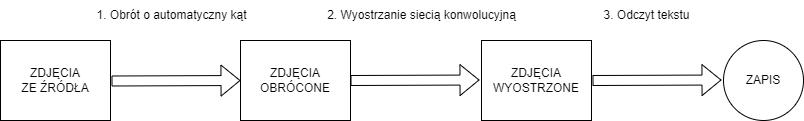

The diagram above was exported from draw.io. Its source (the exported page's mxGraphModel, read from the mxfile embedded in the PNG):
<mxGraphModel dx="1050" dy="541" grid="1" gridSize="10" guides="1" tooltips="1" connect="1" arrows="1" fold="1" page="1" pageScale="1" pageWidth="827" pageHeight="1169" math="0" shadow="0">
  <root>
    <mxCell id="0" />
    <mxCell id="1" parent="0" />
    <mxCell id="cF3WkGMsLixG9xFvAGWH-2" value="ZDJĘCIA &lt;br&gt;ZE ŹRÓDŁA" style="rounded=0;whiteSpace=wrap;html=1;" vertex="1" parent="1">
      <mxGeometry x="4" y="260" width="110" height="80" as="geometry" />
    </mxCell>
    <mxCell id="cF3WkGMsLixG9xFvAGWH-3" value="ZDJĘCIA OBRÓCONE" style="rounded=0;whiteSpace=wrap;html=1;" vertex="1" parent="1">
      <mxGeometry x="244" y="260" width="110" height="80" as="geometry" />
    </mxCell>
    <mxCell id="cF3WkGMsLixG9xFvAGWH-4" value="ZDJĘCIA WYOSTRZONE" style="rounded=0;whiteSpace=wrap;html=1;" vertex="1" parent="1">
      <mxGeometry x="485" y="260" width="110" height="80" as="geometry" />
    </mxCell>
    <mxCell id="cF3WkGMsLixG9xFvAGWH-6" value="1. Obrót o automatyczny kąt" style="text;html=1;align=center;verticalAlign=middle;resizable=0;points=[];autosize=1;strokeColor=none;fillColor=none;" vertex="1" parent="1">
      <mxGeometry x="90" y="220" width="170" height="30" as="geometry" />
    </mxCell>
    <mxCell id="cF3WkGMsLixG9xFvAGWH-8" value="2. Wyostrzanie siecią konwolucyjną" style="text;html=1;align=center;verticalAlign=middle;resizable=0;points=[];autosize=1;strokeColor=none;fillColor=none;" vertex="1" parent="1">
      <mxGeometry x="320" y="220" width="210" height="30" as="geometry" />
    </mxCell>
    <mxCell id="cF3WkGMsLixG9xFvAGWH-9" value="ZAPIS" style="ellipse;whiteSpace=wrap;html=1;aspect=fixed;" vertex="1" parent="1">
      <mxGeometry x="727" y="260" width="80" height="80" as="geometry" />
    </mxCell>
    <mxCell id="cF3WkGMsLixG9xFvAGWH-10" value="" style="shape=flexArrow;endArrow=classic;html=1;rounded=0;entryX=0;entryY=0.5;entryDx=0;entryDy=0;" edge="1" parent="1" target="cF3WkGMsLixG9xFvAGWH-3">
      <mxGeometry width="50" height="50" relative="1" as="geometry">
        <mxPoint x="115" y="300.5" as="sourcePoint" />
        <mxPoint x="202" y="299.5" as="targetPoint" />
      </mxGeometry>
    </mxCell>
    <mxCell id="cF3WkGMsLixG9xFvAGWH-11" value="3. Odczyt tekstu" style="text;html=1;align=center;verticalAlign=middle;resizable=0;points=[];autosize=1;strokeColor=none;fillColor=none;" vertex="1" parent="1">
      <mxGeometry x="595" y="220" width="110" height="30" as="geometry" />
    </mxCell>
    <mxCell id="cF3WkGMsLixG9xFvAGWH-13" value="" style="shape=flexArrow;endArrow=classic;html=1;rounded=0;entryX=0;entryY=0.5;entryDx=0;entryDy=0;" edge="1" parent="1">
      <mxGeometry width="50" height="50" relative="1" as="geometry">
        <mxPoint x="354" y="300" as="sourcePoint" />
        <mxPoint x="483" y="299.5" as="targetPoint" />
      </mxGeometry>
    </mxCell>
    <mxCell id="cF3WkGMsLixG9xFvAGWH-14" value="" style="shape=flexArrow;endArrow=classic;html=1;rounded=0;entryX=0;entryY=0.5;entryDx=0;entryDy=0;" edge="1" parent="1">
      <mxGeometry width="50" height="50" relative="1" as="geometry">
        <mxPoint x="596" y="300" as="sourcePoint" />
        <mxPoint x="725" y="299.5" as="targetPoint" />
      </mxGeometry>
    </mxCell>
  </root>
</mxGraphModel>